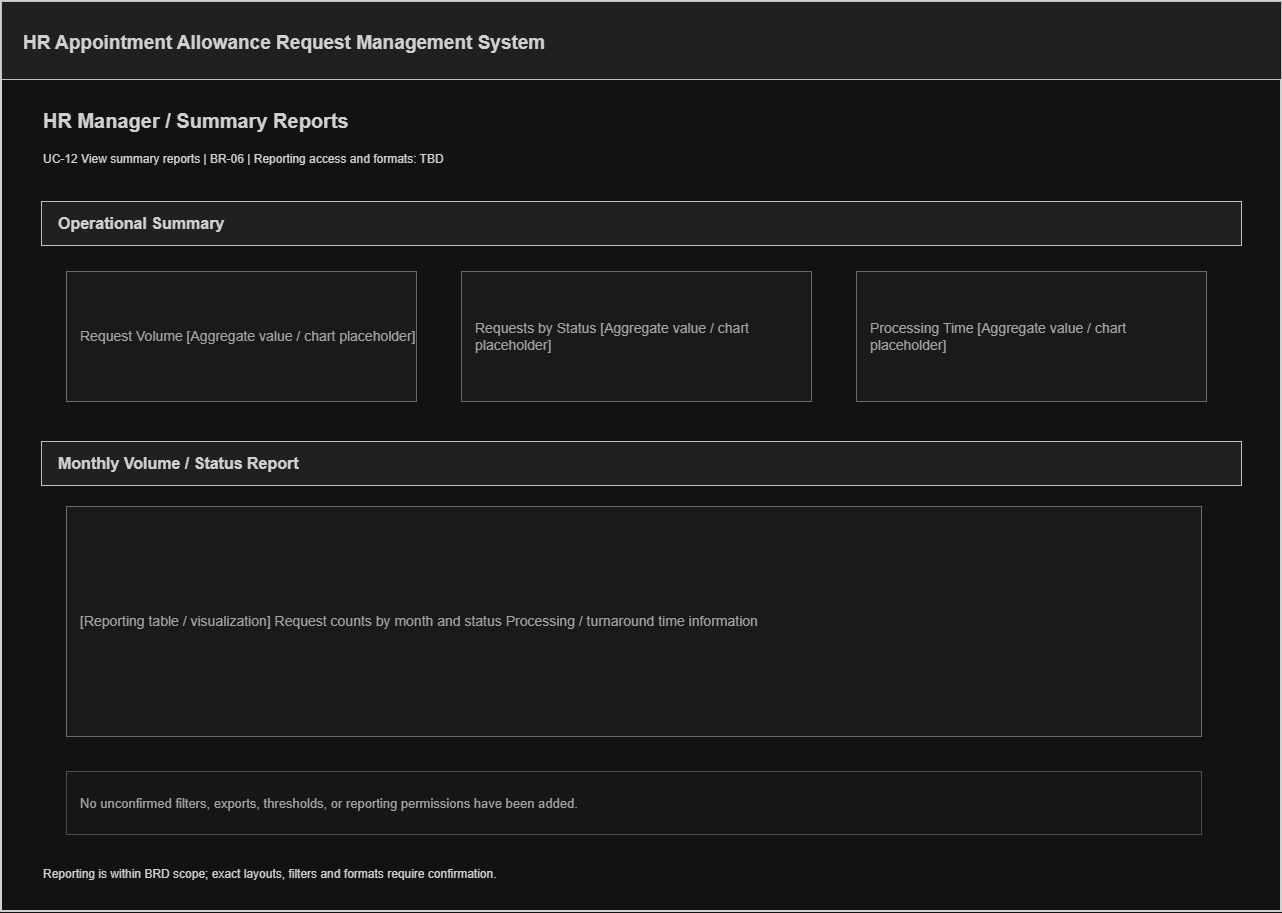

The diagram above was exported from draw.io. Its source (the exported page's mxGraphModel, read from the mxfile embedded in the PNG):
<mxGraphModel dx="2002" dy="947" grid="1" gridSize="10" guides="1" tooltips="1" connect="1" arrows="1" fold="1" page="1" pageScale="1" pageWidth="1400" pageHeight="1020" math="0" shadow="0">
  <root>
    <mxCell id="0" />
    <mxCell id="1" parent="0" />
    <mxCell id="2" parent="1" style="rounded=0;fillColor=#FFFFFF;strokeColor=#222222;strokeWidth=2;" value="" vertex="1">
      <mxGeometry height="910" width="1280" x="60" y="45" as="geometry" />
    </mxCell>
    <mxCell id="3" parent="1" style="rounded=0;fillColor=#EEEEEE;strokeColor=#333333;fontColor=#222222;fontSize=19;fontStyle=1;align=left;spacingLeft=20;" value="HR Appointment Allowance Request Management System" vertex="1">
      <mxGeometry height="78" width="1280" x="60" y="45" as="geometry" />
    </mxCell>
    <mxCell id="4" parent="1" style="text;html=1;whiteSpace=wrap;strokeColor=none;fillColor=none;align=left;verticalAlign=middle;fontColor=#222222;fontSize=20;fontStyle=1;" value="HR Manager / Summary Reports" vertex="1">
      <mxGeometry height="38" width="1200" x="100" y="145" as="geometry" />
    </mxCell>
    <mxCell id="5" parent="1" style="text;html=1;whiteSpace=wrap;strokeColor=none;fillColor=none;align=left;verticalAlign=middle;fontColor=#222222;fontSize=12;" value="UC-12 View summary reports  |  BR-06  |  Reporting access and formats: TBD" vertex="1">
      <mxGeometry height="32" width="1200" x="100" y="187" as="geometry" />
    </mxCell>
    <mxCell id="6" parent="1" style="rounded=0;whiteSpace=wrap;html=1;fillColor=#EEEEEE;strokeColor=#333333;fontColor=#222222;fontSize=16;fontStyle=1;align=left;spacingLeft=15;" value="Operational Summary" vertex="1">
      <mxGeometry height="44" width="1200" x="100" y="245" as="geometry" />
    </mxCell>
    <mxCell id="7" parent="1" style="rounded=0;whiteSpace=wrap;html=1;fillColor=#F6F6F6;strokeColor=#999999;fontColor=#555555;fontSize=14;align=left;spacingLeft=12;" value="Request Volume&amp;#xa;[Aggregate value / chart placeholder]" vertex="1">
      <mxGeometry height="130" width="350" x="125" y="315" as="geometry" />
    </mxCell>
    <mxCell id="8" parent="1" style="rounded=0;whiteSpace=wrap;html=1;fillColor=#F6F6F6;strokeColor=#999999;fontColor=#555555;fontSize=14;align=left;spacingLeft=12;" value="Requests by Status&amp;#xa;[Aggregate value / chart placeholder]" vertex="1">
      <mxGeometry height="130" width="350" x="520" y="315" as="geometry" />
    </mxCell>
    <mxCell id="9" parent="1" style="rounded=0;whiteSpace=wrap;html=1;fillColor=#F6F6F6;strokeColor=#999999;fontColor=#555555;fontSize=14;align=left;spacingLeft=12;" value="Processing Time&amp;#xa;[Aggregate value / chart placeholder]" vertex="1">
      <mxGeometry height="130" width="350" x="915" y="315" as="geometry" />
    </mxCell>
    <mxCell id="10" parent="1" style="rounded=0;whiteSpace=wrap;html=1;fillColor=#EEEEEE;strokeColor=#333333;fontColor=#222222;fontSize=16;fontStyle=1;align=left;spacingLeft=15;" value="Monthly Volume / Status Report" vertex="1">
      <mxGeometry height="44" width="1200" x="100" y="485" as="geometry" />
    </mxCell>
    <mxCell id="11" parent="1" style="rounded=0;whiteSpace=wrap;html=1;fillColor=#F6F6F6;strokeColor=#999999;fontColor=#555555;fontSize=14;align=left;spacingLeft=12;" value="[Reporting table / visualization]&amp;#xa;Request counts by month and status&amp;#xa;Processing / turnaround time information" vertex="1">
      <mxGeometry height="230" width="1135" x="125" y="550" as="geometry" />
    </mxCell>
    <mxCell id="12" parent="1" style="rounded=0;whiteSpace=wrap;html=1;fillColor=#FAFAFA;strokeColor=#BBBBBB;fontColor=#555555;fontSize=13;align=left;spacingLeft=12;" value="No unconfirmed filters, exports, thresholds, or reporting permissions have been added." vertex="1">
      <mxGeometry height="63" width="1135" x="125" y="815" as="geometry" />
    </mxCell>
    <mxCell id="13" parent="1" style="text;html=1;whiteSpace=wrap;strokeColor=none;fillColor=none;align=left;verticalAlign=middle;fontColor=#222222;fontSize=12;" value="Reporting is within BRD scope; exact layouts, filters and formats require confirmation." vertex="1">
      <mxGeometry height="35" width="1200" x="100" y="900" as="geometry" />
    </mxCell>
  </root>
</mxGraphModel>